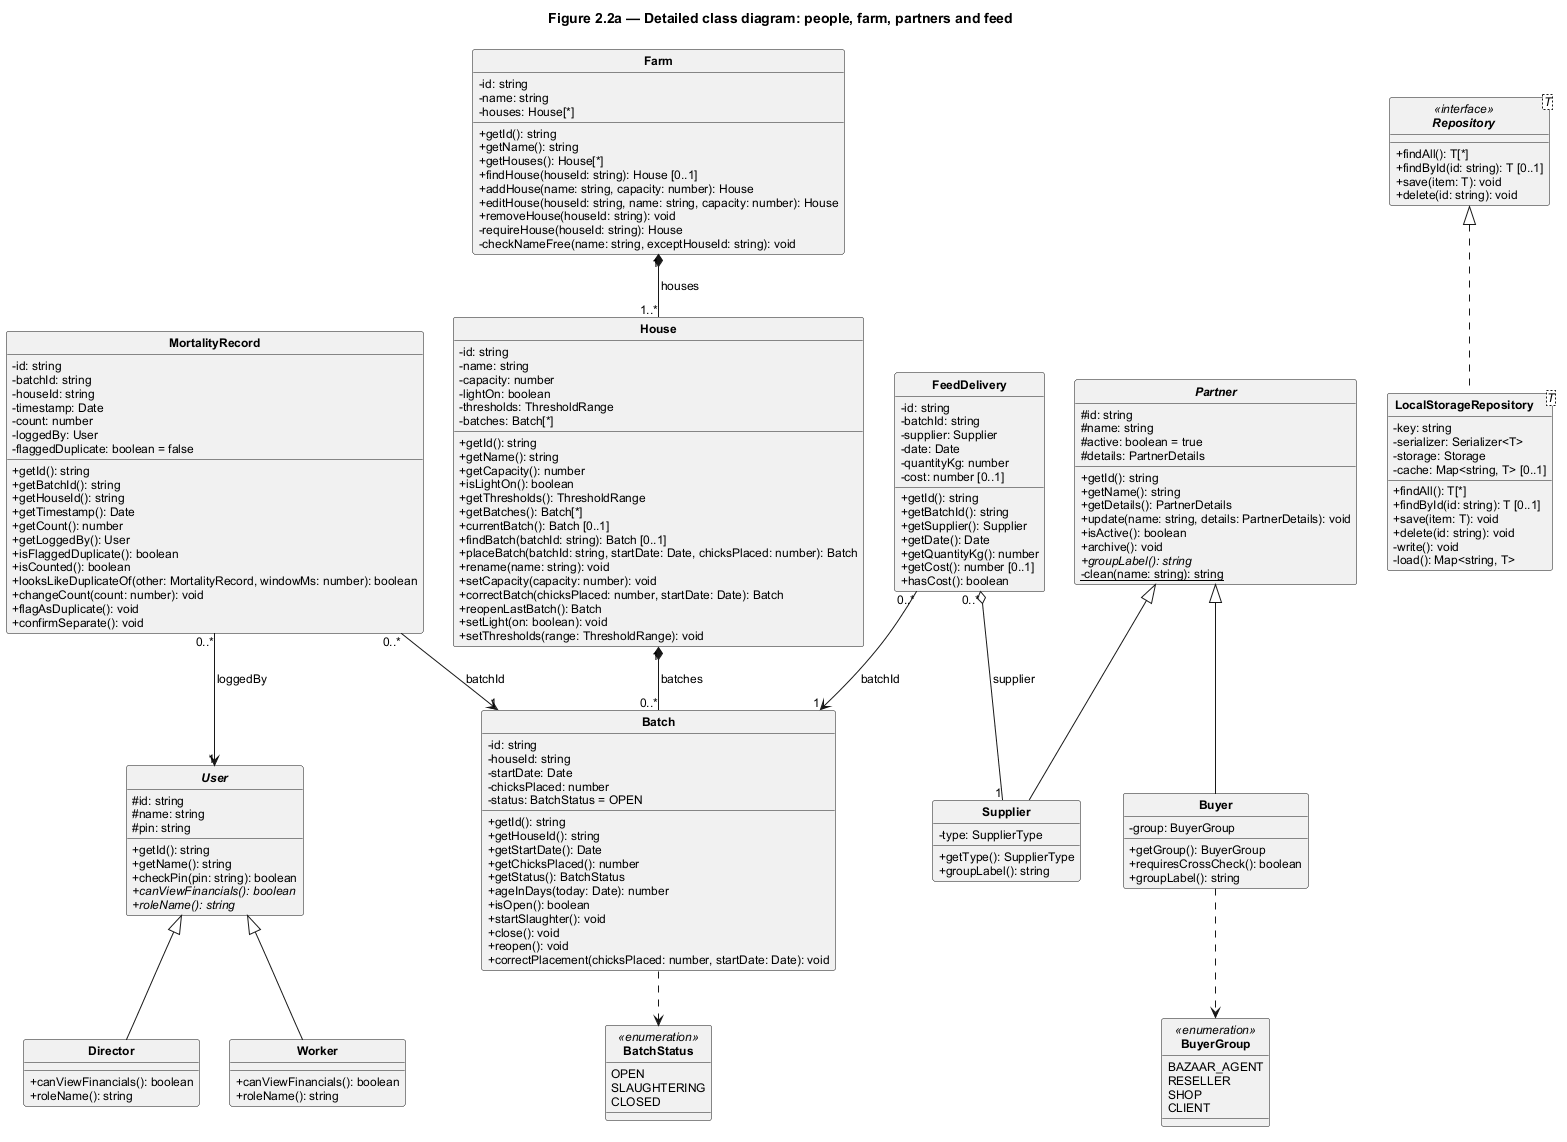

The diagram above was rendered by PlantUML. Its source (embedded in the PNG):
@startuml detail-a
' Figure 2.2a — Detailed class diagram, part 1: people, farm, partners, feed (+ repository realization)
' Every class and member below exists in prototype/src with the same name and type.
' Nullable types are written as UML multiplicity [0..1]; T[] / readonly T[] as T[*].
!pragma layout smetana
skinparam classAttributeIconSize 0
skinparam shadowing false
skinparam monochrome true
skinparam defaultFontName Arial
skinparam defaultFontSize 12
skinparam classFontStyle bold
skinparam nodesep 30
skinparam ranksep 45
hide circle

title Figure 2.2a — Detailed class diagram: people, farm, partners and feed

abstract class User {
  # id: string
  # name: string
  # pin: string
  + getId(): string
  + getName(): string
  + checkPin(pin: string): boolean
  + {abstract} canViewFinancials(): boolean
  + {abstract} roleName(): string
}

class Director {
  + canViewFinancials(): boolean
  + roleName(): string
}

class Worker {
  + canViewFinancials(): boolean
  + roleName(): string
}

class Farm {
  - id: string
  - name: string
  - houses: House[*]
  + getId(): string
  + getName(): string
  + getHouses(): House[*]
  + findHouse(houseId: string): House [0..1]
  + addHouse(name: string, capacity: number): House
  + editHouse(houseId: string, name: string, capacity: number): House
  + removeHouse(houseId: string): void
  - requireHouse(houseId: string): House
  - checkNameFree(name: string, exceptHouseId: string): void
}

class House {
  - id: string
  - name: string
  - capacity: number
  - lightOn: boolean
  - thresholds: ThresholdRange
  - batches: Batch[*]
  + getId(): string
  + getName(): string
  + getCapacity(): number
  + isLightOn(): boolean
  + getThresholds(): ThresholdRange
  + getBatches(): Batch[*]
  + currentBatch(): Batch [0..1]
  + findBatch(batchId: string): Batch [0..1]
  + placeBatch(batchId: string, startDate: Date, chicksPlaced: number): Batch
  + rename(name: string): void
  + setCapacity(capacity: number): void
  + correctBatch(chicksPlaced: number, startDate: Date): Batch
  + reopenLastBatch(): Batch
  + setLight(on: boolean): void
  + setThresholds(range: ThresholdRange): void
}

class Batch {
  - id: string
  - houseId: string
  - startDate: Date
  - chicksPlaced: number
  - status: BatchStatus = OPEN
  + getId(): string
  + getHouseId(): string
  + getStartDate(): Date
  + getChicksPlaced(): number
  + getStatus(): BatchStatus
  + ageInDays(today: Date): number
  + isOpen(): boolean
  + startSlaughter(): void
  + close(): void
  + reopen(): void
  + correctPlacement(chicksPlaced: number, startDate: Date): void
}

enum BatchStatus <<enumeration>> {
  OPEN
  SLAUGHTERING
  CLOSED
}

class MortalityRecord {
  - id: string
  - batchId: string
  - houseId: string
  - timestamp: Date
  - count: number
  - loggedBy: User
  - flaggedDuplicate: boolean = false
  + getId(): string
  + getBatchId(): string
  + getHouseId(): string
  + getTimestamp(): Date
  + getCount(): number
  + getLoggedBy(): User
  + isFlaggedDuplicate(): boolean
  + isCounted(): boolean
  + looksLikeDuplicateOf(other: MortalityRecord, windowMs: number): boolean
  + changeCount(count: number): void
  + flagAsDuplicate(): void
  + confirmSeparate(): void
}

abstract class Partner {
  # id: string
  # name: string
  # active: boolean = true
  # details: PartnerDetails
  + getId(): string
  + getName(): string
  + getDetails(): PartnerDetails
  + update(name: string, details: PartnerDetails): void
  + isActive(): boolean
  + archive(): void
  + {abstract} groupLabel(): string
  - {static} clean(name: string): string
}

class Buyer {
  - group: BuyerGroup
  + getGroup(): BuyerGroup
  + requiresCrossCheck(): boolean
  + groupLabel(): string
}

enum BuyerGroup <<enumeration>> {
  BAZAAR_AGENT
  RESELLER
  SHOP
  CLIENT
}

class Supplier {
  - type: SupplierType
  + getType(): SupplierType
  + groupLabel(): string
}

class FeedDelivery {
  - id: string
  - batchId: string
  - supplier: Supplier
  - date: Date
  - quantityKg: number
  - cost: number [0..1]
  + getId(): string
  + getBatchId(): string
  + getSupplier(): Supplier
  + getDate(): Date
  + getQuantityKg(): number
  + getCost(): number [0..1]
  + hasCost(): boolean
}

interface "Repository<T>" as Repository <<interface>> {
  + findAll(): T[*]
  + findById(id: string): T [0..1]
  + save(item: T): void
  + delete(id: string): void
}

class "LocalStorageRepository<T>" as LocalStorageRepository {
  - key: string
  - serializer: Serializer<T>
  - storage: Storage
  - cache: Map<string, T> [0..1]
  + findAll(): T[*]
  + findById(id: string): T [0..1]
  + save(item: T): void
  + delete(id: string): void
  - write(): void
  - load(): Map<string, T>
}

' ---------- Generalization
User <|-- Director
User <|-- Worker
Partner <|-- Buyer
Partner <|-- Supplier

' ---------- Realization
Repository <|.. LocalStorageRepository

' ---------- Composition (parts exist only inside the whole)
Farm "1" *-- "1..*" House : houses
House "1" *-- "0..*" Batch : batches

' ---------- Aggregation (the supplier lives on without the delivery)
FeedDelivery "0..*" o-- "1" Supplier : supplier

' ---------- Association
MortalityRecord "0..*" --> "1" User : loggedBy
MortalityRecord "0..*" --> "1" Batch : batchId
FeedDelivery "0..*" --> "1" Batch : batchId

' ---------- Dependency (attribute / parameter types)
Batch ..> BatchStatus
Buyer ..> BuyerGroup

@enduml